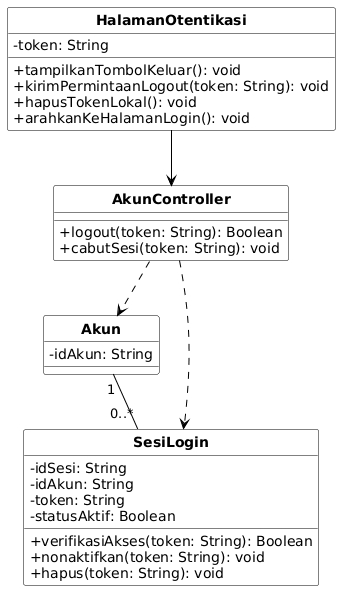

The diagram above was rendered by PlantUML. Its source (embedded in the PNG):
@startuml
skinparam monochrome true
skinparam shadowing false
skinparam defaultFontName Arial
skinparam classAttributeIconSize 0
skinparam classFontStyle bold
skinparam classBorderColor #000000
skinparam classBackgroundColor #FFFFFF
skinparam arrowColor #000000
skinparam nodesep 55
skinparam ranksep 55

hide circle
hide stereotype

class "HalamanOtentikasi" as C01 {
  - token: String
  + tampilkanTombolKeluar(): void
  + kirimPermintaanLogout(token: String): void
  + hapusTokenLokal(): void
  + arahkanKeHalamanLogin(): void
}

class "AkunController" as C13 {
  + logout(token: String): Boolean
  + cabutSesi(token: String): void
}

class "Akun" as C23 {
  - idAkun: String
}

class "SesiLogin" as C28 {
  - idSesi: String
  - idAkun: String
  - token: String
  - statusAktif: Boolean
  + verifikasiAkses(token: String): Boolean
  + nonaktifkan(token: String): void
  + hapus(token: String): void
}

C01 --> C13
C13 ..> C23
C13 ..> C28
C23 "1" -- "0..*" C28
@enduml